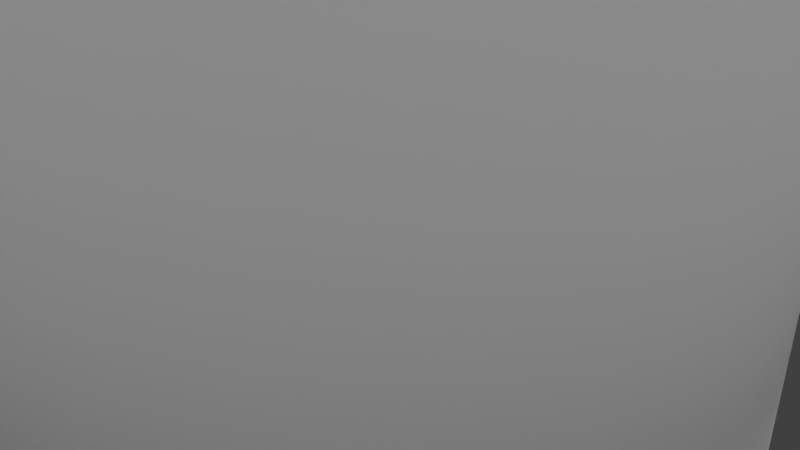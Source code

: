 # Source: 04_folgers_classic_roast_coffee_0.blend  (saved by Blender 2.76.0; exported with 4.5.12 LTS)
import bpy
from mathutils import Matrix  # noqa: F401  (used for matrix-valued properties, if any)

bpy.ops.wm.read_factory_settings(use_empty=True)
scene = bpy.context.scene
scene.name = 'Scene'

# ---- collections
col_collection_1 = bpy.data.collections.new('Collection 1'); scene.collection.children.link(col_collection_1)

# ---- materials (node trees are filled in below, after node groups)
mat_material = bpy.data.materials.new('Material')
mat_material.alpha_threshold = 0.0
mat_material.use_transparent_shadow = False
mat_material.roughness = 0.5
mat_material.specular_intensity = 0.09804
mat_l = bpy.data.materials.new('l')
mat_l.alpha_threshold = 0.0
mat_l.use_transparent_shadow = False
mat_l.diffuse_color = (0.0, 0.0, 0.0, 1.0)
mat_l.roughness = 0.5
mat_l.specular_intensity = 0.0
mat_l0 = bpy.data.materials.new('l0')
mat_l0.alpha_threshold = 0.0
mat_l0.use_transparent_shadow = False
mat_l0.roughness = 0.5
mat_l0.specular_intensity = 0.0
mat_l1 = bpy.data.materials.new('l1')
mat_l1.alpha_threshold = 0.0
mat_l1.use_transparent_shadow = False
mat_l1.roughness = 0.5
mat_l1.specular_intensity = 0.0
mat_l2 = bpy.data.materials.new('l2')
mat_l2.alpha_threshold = 0.0
mat_l2.use_transparent_shadow = False
mat_l2.roughness = 0.5
mat_l2.specular_intensity = 0.0

# ---- material node trees

# ---- world
world_world = bpy.data.worlds.new('World'); scene.world = world_world
world_world.color = (0.05088, 0.05088, 0.05088)
world_world.use_sun_shadow = False
world_world.sun_shadow_jitter_overblur = 0.0
world_world.cycles.sampling_method = 'MANUAL'
world_world.cycles.sample_map_resolution = 256

# ---- cameras
cam_camera = bpy.data.cameras.new('Camera')
cam_camera.clip_end = 100.0
cam_camera.lens = 35.0
cam_camera.sensor_width = 32.0
cam_camera.sensor_height = 18.0
cam_camera.ortho_scale = 7.314
cam_camera.dof.focus_distance = 0.0
cam_camera.dof.aperture_fstop = 128.0

# ---- lights
light_hemi_001 = bpy.data.lights.new('Hemi.001', 'SUN')
light_hemi_001.transmission_factor = 0.0
light_hemi_001.angle = 0.1993
light_hemi_001.energy = 1.0
light_hemi_001.shadow_buffer_clip_start = 0.5
light_hemi_001.shadow_soft_size = 0.1
light_hemi_001.shadow_cascade_max_distance = 1000.0
light_hemi_001.cycles.use_multiple_importance_sampling = False
light_point_001 = bpy.data.lights.new('Point.001', 'POINT')
light_point_001.transmission_factor = 0.0
light_point_001.energy = 100.0
light_point_001.shadow_buffer_clip_start = 0.5
light_point_001.shadow_soft_size = 10.0
light_point_001.shadow_maximum_resolution = 0.006
light_point_001.use_absolute_resolution = True
light_point_001.cycles.use_multiple_importance_sampling = False
light_point = bpy.data.lights.new('Point', 'POINT')
light_point.transmission_factor = 0.0
light_point.energy = 100.0
light_point.shadow_buffer_clip_start = 0.5
light_point.shadow_soft_size = 10.0
light_point.shadow_maximum_resolution = 0.006
light_point.use_absolute_resolution = True
light_point.cycles.use_multiple_importance_sampling = False
light_hemi = bpy.data.lights.new('Hemi', 'SUN')
light_hemi.transmission_factor = 0.0
light_hemi.angle = 2.942
light_hemi.energy = 1.0
light_hemi.shadow_buffer_clip_start = 0.5
light_hemi.shadow_soft_size = 10.0
light_hemi.shadow_cascade_max_distance = 1000.0
light_hemi.cycles.use_multiple_importance_sampling = False

# ---- meshes
me_cylinder = bpy.data.meshes.new('Cylinder')
me_cylinder.from_pydata([(0.0, 5.8, -14.0), (0.0, 5.8, 14.0), (1.132, 5.689, -14.0), (1.132, 5.689, 14.0), (2.22, 5.359, -14.0), (2.22, 5.359, 14.0), (3.222, 4.823, -14.0), (3.222, 4.823, 14.0), (4.101, 4.101, -14.0), (4.101, 4.101, 14.0), (4.823, 3.222, -14.0), (4.823, 3.222, 14.0), (5.359, 2.22, -14.0), (5.359, 2.22, 14.0), (5.689, 1.132, -14.0), (5.689, 1.132, 14.0), (5.8, 4.379e-07, -14.0), (5.8, 4.379e-07, 14.0), (5.689, -1.132, -14.0), (5.689, -1.132, 14.0), (5.359, -2.22, -14.0), (5.359, -2.22, 14.0), (4.823, -3.222, -14.0), (4.823, -3.222, 14.0), (4.101, -4.101, -14.0), (4.101, -4.101, 14.0), (3.222, -4.823, -14.0), (3.222, -4.823, 14.0), (2.22, -5.359, -14.0), (2.22, -5.359, 14.0), (1.132, -5.689, -14.0), (1.132, -5.689, 14.0), (-1.89e-06, -5.8, -14.0), (-1.89e-06, -5.8, 14.0), (-1.132, -5.689, -14.0), (-1.132, -5.689, 14.0), (-2.22, -5.359, -14.0), (-2.22, -5.359, 14.0), (-3.222, -4.823, -14.0), (-3.222, -4.823, 14.0), (-4.101, -4.101, -14.0), (-4.101, -4.101, 14.0), (-4.823, -3.222, -14.0), (-4.823, -3.222, 14.0), (-5.359, -2.22, -14.0), (-5.359, -2.22, 14.0), (-5.689, -1.132, -14.0), (-5.689, -1.132, 14.0), (-5.8, 5.6e-06, -14.0), (-5.8, 5.6e-06, 14.0), (-5.689, 1.132, -14.0), (-5.689, 1.132, 14.0), (-5.358, 2.22, -14.0), (-5.358, 2.22, 14.0), (-4.823, 3.222, -14.0), (-4.823, 3.222, 14.0), (-4.101, 4.101, -14.0), (-4.101, 4.101, 14.0), (-3.222, 4.823, -14.0), (-3.222, 4.823, 14.0), (-2.22, 5.359, -14.0), (-2.22, 5.359, 14.0), (-1.132, 5.689, -14.0), (-1.132, 5.689, 14.0)], [], [(0, 1, 3, 2), (2, 3, 5, 4), (4, 5, 7, 6), (6, 7, 9, 8), (8, 9, 11, 10), (10, 11, 13, 12), (12, 13, 15, 14), (14, 15, 17, 16), (16, 17, 19, 18), (18, 19, 21, 20), (20, 21, 23, 22), (22, 23, 25, 24), (24, 25, 27, 26), (26, 27, 29, 28), (28, 29, 31, 30), (30, 31, 33, 32), (32, 33, 35, 34), (34, 35, 37, 36), (36, 37, 39, 38), (38, 39, 41, 40), (40, 41, 43, 42), (42, 43, 45, 44), (44, 45, 47, 46), (46, 47, 49, 48), (48, 49, 51, 50), (50, 51, 53, 52), (52, 53, 55, 54), (54, 55, 57, 56), (56, 57, 59, 58), (58, 59, 61, 60), (3, 1, 63, 61, 59, 57, 55, 53, 51, 49, 47, 45, 43, 41, 39, 37, 35, 33, 31, 29, 27, 25, 23, 21, 19, 17, 15, 13, 11, 9, 7, 5), (62, 63, 1, 0), (60, 61, 63, 62), (0, 2, 4, 6, 8, 10, 12, 14, 16, 18, 20, 22, 24, 26, 28, 30, 32, 34, 36, 38, 40, 42, 44, 46, 48, 50, 52, 54, 56, 58, 60, 62)])
me_cylinder.polygons.foreach_set('use_smooth', [True] * 34)
_uv = me_cylinder.uv_layers.new(name='UVMap')
_uv.uv.foreach_set('vector', [0.6476, 0.448, 0.6476, 0.6288, 0.6353, 0.6288, 0.6353, 0.4481, 0.6353, 0.4481, 0.6353, 0.6288, 0.6235, 0.6276, 0.6235, 0.4483, 0.6235, 0.4483, 0.6235, 0.6276, 0.6126, 0.6264, 0.6126, 0.4488, 0.6126, 0.4488, 0.6126, 0.6264, 0.603, 0.6251, 0.603, 0.4494, 0.603, 0.4494, 0.603, 0.6251, 0.5952, 0.6235, 0.5952, 0.4501, 0.5952, 0.4501, 0.5952, 0.6235, 0.5894, 0.6216, 0.5894, 0.4511, 0.4378, 0.4437, 0.4378, 0.6412, 0.4241, 0.6412, 0.4241, 0.4437, 0.4241, 0.4437, 0.4241, 0.6412, 0.4098, 0.6412, 0.4098, 0.4437, 0.4098, 0.4437, 0.4098, 0.6412, 0.3955, 0.6412, 0.3955, 0.4437, 0.3955, 0.4437, 0.3955, 0.6412, 0.3818, 0.6412, 0.3818, 0.4437, 0.2408, 0.4504, 0.2408, 0.6294, 0.2348, 0.634, 0.2348, 0.4473, 0.2348, 0.4473, 0.2348, 0.634, 0.2266, 0.6367, 0.2266, 0.4455, 0.2266, 0.4455, 0.2266, 0.6367, 0.2167, 0.6388, 0.2167, 0.4441, 0.2167, 0.4441, 0.2167, 0.6388, 0.2054, 0.6402, 0.2054, 0.4432, 0.2054, 0.4432, 0.2054, 0.6402, 0.1931, 0.6411, 0.1931, 0.4426, 0.1931, 0.4426, 0.1931, 0.6411, 0.1804, 0.6414, 0.1804, 0.4424, 0.1804, 0.4424, 0.1804, 0.6414, 0.1676, 0.6411, 0.1676, 0.4426, 0.1676, 0.4426, 0.1676, 0.6411, 0.1553, 0.6402, 0.1553, 0.4432, 0.1553, 0.4432, 0.1553, 0.6402, 0.144, 0.6388, 0.144, 0.4441, 0.144, 0.4441, 0.144, 0.6388, 0.1341, 0.6367, 0.1341, 0.4455, 0.1341, 0.4455, 0.1341, 0.6367, 0.1259, 0.634, 0.1259, 0.4473, 0.1259, 0.4473, 0.1259, 0.634, 0.1199, 0.6294, 0.1199, 0.4504, 0.9118, 0.4547, 0.9118, 0.6448, 0.8974, 0.6451, 0.8974, 0.4544, 0.8974, 0.4544, 0.8974, 0.6451, 0.8823, 0.6452, 0.8823, 0.4543, 0.8823, 0.4543, 0.8823, 0.6452, 0.8673, 0.6451, 0.8673, 0.4544, 0.8673, 0.4544, 0.8673, 0.6451, 0.8529, 0.6448, 0.8529, 0.4547, 0.7059, 0.4511, 0.7059, 0.6199, 0.7001, 0.6218, 0.7001, 0.4501, 0.7001, 0.4501, 0.7001, 0.6218, 0.6922, 0.6234, 0.6922, 0.4494, 0.6922, 0.4494, 0.6922, 0.6234, 0.6827, 0.6248, 0.6827, 0.4488, 0.6827, 0.4488, 0.6827, 0.6248, 0.6718, 0.6262, 0.6718, 0.4483, 0.2038, 0.903, 0.1878, 0.9046, 0.1718, 0.903, 0.1563, 0.8983, 0.1421, 0.8907, 0.1297, 0.8805, 0.1194, 0.868, 0.1118, 0.8538, 0.1071, 0.8384, 0.1056, 0.8223, 0.1071, 0.8063, 0.1118, 0.7909, 0.1194, 0.7766, 0.1297, 0.7642, 0.1421, 0.7539, 0.1563, 0.7463, 0.1718, 0.7417, 0.1878, 0.7401, 0.2038, 0.7417, 0.2193, 0.7463, 0.2335, 0.7539, 0.2459, 0.7642, 0.2562, 0.7766, 0.2638, 0.7909, 0.2685, 0.8063, 0.27, 0.8223, 0.2685, 0.8384, 0.2638, 0.8538, 0.2562, 0.868, 0.2459, 0.8805, 0.2335, 0.8907, 0.2193, 0.8983, 0.6599, 0.4481, 0.6599, 0.6276, 0.6476, 0.6288, 0.6476, 0.448, 0.6718, 0.4483, 0.6718, 0.6262, 0.6599, 0.6276, 0.6599, 0.4481, 0.2114, 0.2061, 0.2253, 0.2119, 0.2379, 0.2203, 0.2486, 0.231, 0.257, 0.2436, 0.2628, 0.2575, 0.2657, 0.2724, 0.2657, 0.2875, 0.2628, 0.3023, 0.257, 0.3163, 0.2486, 0.3289, 0.2379, 0.3396, 0.2253, 0.348, 0.2114, 0.3537, 0.1965, 0.3567, 0.1814, 0.3567, 0.1666, 0.3537, 0.1526, 0.348, 0.14, 0.3396, 0.1293, 0.3289, 0.1209, 0.3163, 0.1151, 0.3023, 0.1122, 0.2875, 0.1122, 0.2724, 0.1151, 0.2575, 0.1209, 0.2436, 0.1293, 0.231, 0.14, 0.2203, 0.1526, 0.2119, 0.1666, 0.2061, 0.1814, 0.2031, 0.1965, 0.2031])
me_cylinder.materials.append(mat_material)
me_cylinder.materials.append(mat_l)
me_cylinder.materials.append(mat_l0)
me_cylinder.materials.append(mat_l1)
me_cylinder.materials.append(mat_l2)
me_cylinder.use_remesh_preserve_volume = False
me_cylinder.use_remesh_preserve_attributes = False
me_cylinder.use_mirror_vertex_groups = False
me_cylinder.update()

# ---- objects
ob_04_folgers_classic_roast_coffee = bpy.data.objects.new('04_folgers_classic_roast_coffee', me_cylinder)
ob_hemi_001 = bpy.data.objects.new('Hemi.001', light_hemi_001)
ob_point_001 = bpy.data.objects.new('Point.001', light_point_001)
ob_point = bpy.data.objects.new('Point', light_point)
ob_hemi = bpy.data.objects.new('Hemi', light_hemi)
ob_camera = bpy.data.objects.new('Camera', cam_camera)

# ---- transforms, parenting, visibility, modifiers, constraints
ob_04_folgers_classic_roast_coffee.location = (0.0, 0.0, 0.0)
ob_04_folgers_classic_roast_coffee.scale = (0.8621, 0.8621, 0.4821)
ob_04_folgers_classic_roast_coffee.lineart.crease_threshold = 0.0
ob_hemi_001.location = (28.08, 0.0, -42.51)
ob_hemi_001.lineart.crease_threshold = 0.0
ob_point_001.location = (11.4, 0.0, 4.922)
ob_point_001.lineart.crease_threshold = 0.0
ob_point.location = (0.0, 0.0, -8.828)
ob_point.lineart.crease_threshold = 0.0
ob_hemi.location = (-1.083, 12.21, 5.811)
ob_hemi.rotation_euler = (3.142, -0.0, 0.0)
ob_hemi.lineart.crease_threshold = 0.0
ob_camera.location = (7.481, -6.508, 5.344)
ob_camera.rotation_euler = (1.109, 0.01082, 0.8149)
ob_camera.lock_rotations_4d = False
ob_camera.empty_display_type = 'ARROWS'
ob_camera.color = (0.0, 0.0, 0.0, 0.0)
ob_camera.display_type = 'WIRE'
ob_camera.lineart.crease_threshold = 0.0

# ---- collection membership
col_collection_1.objects.link(ob_04_folgers_classic_roast_coffee)
col_collection_1.objects.link(ob_hemi_001)
col_collection_1.objects.link(ob_point_001)
col_collection_1.objects.link(ob_point)
col_collection_1.objects.link(ob_hemi)
col_collection_1.objects.link(ob_camera)

# ---- scene / render settings (as saved in the file)
scene.camera = ob_camera
scene.frame_start = 1; scene.frame_end = 250; scene.frame_set(1)
scene.render.engine = 'BLENDER_EEVEE_NEXT'
scene.render.resolution_percentage = 50
scene.render.dither_intensity = 0.0
scene.cycles.use_denoising = False
scene.cycles.samples = 10
scene.cycles.sampling_pattern = 'TABULATED_SOBOL'
scene.cycles.light_sampling_threshold = 0.0
scene.cycles.use_adaptive_sampling = False
scene.cycles.use_light_tree = False
scene.cycles.blur_glossy = 0.0
scene.cycles.pixel_filter_type = 'GAUSSIAN'
scene.cycles.sample_clamp_indirect = 0.0
scene.view_settings.view_transform = 'Standard'
scene.unit_settings.scale_length = 0.01
bpy.context.view_layer.update()
